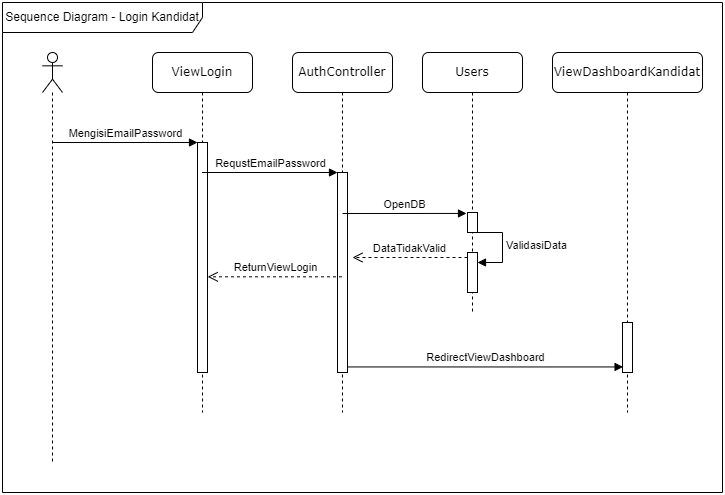

The diagram above was exported from draw.io. Its source (the exported page's mxGraphModel, read from the mxfile embedded in the PNG):
<mxGraphModel dx="1050" dy="618" grid="1" gridSize="10" guides="1" tooltips="1" connect="1" arrows="1" fold="1" page="1" pageScale="1" pageWidth="827" pageHeight="1169" math="0" shadow="0">
  <root>
    <mxCell id="0" />
    <mxCell id="1" parent="0" />
    <mxCell id="GNhfqN_5r3E-l9M7WVom-1" value="Sequence Diagram - Login Kandidat" style="shape=umlFrame;whiteSpace=wrap;html=1;pointerEvents=0;width=200;height=30;" parent="1" vertex="1">
      <mxGeometry x="80" y="190" width="720" height="490" as="geometry" />
    </mxCell>
    <mxCell id="GNhfqN_5r3E-l9M7WVom-2" value="" style="shape=umlLifeline;perimeter=lifelinePerimeter;whiteSpace=wrap;html=1;container=1;dropTarget=0;collapsible=0;recursiveResize=0;outlineConnect=0;portConstraint=eastwest;newEdgeStyle={&quot;curved&quot;:0,&quot;rounded&quot;:0};participant=umlActor;" parent="1" vertex="1">
      <mxGeometry x="120" y="240" width="20" height="410" as="geometry" />
    </mxCell>
    <mxCell id="GNhfqN_5r3E-l9M7WVom-3" value="ViewLogin" style="shape=umlLifeline;perimeter=lifelinePerimeter;whiteSpace=wrap;html=1;container=1;collapsible=0;recursiveResize=0;outlineConnect=0;rounded=1;shadow=0;comic=0;labelBackgroundColor=none;strokeWidth=1;fontFamily=Verdana;fontSize=12;align=center;" parent="1" vertex="1">
      <mxGeometry x="230" y="240" width="100" height="360" as="geometry" />
    </mxCell>
    <mxCell id="GNhfqN_5r3E-l9M7WVom-4" value="" style="html=1;points=[];perimeter=orthogonalPerimeter;rounded=0;shadow=0;comic=0;labelBackgroundColor=none;strokeWidth=1;fontFamily=Verdana;fontSize=12;align=center;" parent="GNhfqN_5r3E-l9M7WVom-3" vertex="1">
      <mxGeometry x="45" y="90" width="10" height="230" as="geometry" />
    </mxCell>
    <mxCell id="GNhfqN_5r3E-l9M7WVom-5" value="MengisiEmailPassword" style="html=1;verticalAlign=bottom;endArrow=block;curved=0;rounded=0;" parent="1" source="GNhfqN_5r3E-l9M7WVom-2" edge="1">
      <mxGeometry width="80" relative="1" as="geometry">
        <mxPoint x="160" y="330" as="sourcePoint" />
        <mxPoint x="275" y="330" as="targetPoint" />
      </mxGeometry>
    </mxCell>
    <mxCell id="GNhfqN_5r3E-l9M7WVom-6" value="AuthController" style="shape=umlLifeline;perimeter=lifelinePerimeter;whiteSpace=wrap;html=1;container=1;collapsible=0;recursiveResize=0;outlineConnect=0;rounded=1;shadow=0;comic=0;labelBackgroundColor=none;strokeWidth=1;fontFamily=Verdana;fontSize=12;align=center;" parent="1" vertex="1">
      <mxGeometry x="370" y="240" width="100" height="360" as="geometry" />
    </mxCell>
    <mxCell id="GNhfqN_5r3E-l9M7WVom-7" value="" style="html=1;points=[];perimeter=orthogonalPerimeter;rounded=0;shadow=0;comic=0;labelBackgroundColor=none;strokeWidth=1;fontFamily=Verdana;fontSize=12;align=center;" parent="GNhfqN_5r3E-l9M7WVom-6" vertex="1">
      <mxGeometry x="45" y="120" width="10" height="200" as="geometry" />
    </mxCell>
    <mxCell id="GNhfqN_5r3E-l9M7WVom-8" value="RequstEmailPassword" style="html=1;verticalAlign=bottom;endArrow=block;curved=0;rounded=0;entryX=-0.26;entryY=0.045;entryDx=0;entryDy=0;entryPerimeter=0;" parent="GNhfqN_5r3E-l9M7WVom-6" source="GNhfqN_5r3E-l9M7WVom-3" edge="1">
      <mxGeometry width="80" relative="1" as="geometry">
        <mxPoint x="-70" y="120" as="sourcePoint" />
        <mxPoint x="45.000000000000114" y="120" as="targetPoint" />
      </mxGeometry>
    </mxCell>
    <mxCell id="GNhfqN_5r3E-l9M7WVom-9" value="Users" style="shape=umlLifeline;perimeter=lifelinePerimeter;whiteSpace=wrap;html=1;container=1;collapsible=0;recursiveResize=0;outlineConnect=0;rounded=1;shadow=0;comic=0;labelBackgroundColor=none;strokeWidth=1;fontFamily=Verdana;fontSize=12;align=center;" parent="1" vertex="1">
      <mxGeometry x="500" y="240" width="100" height="260" as="geometry" />
    </mxCell>
    <mxCell id="GNhfqN_5r3E-l9M7WVom-10" value="" style="html=1;points=[];perimeter=orthogonalPerimeter;rounded=0;shadow=0;comic=0;labelBackgroundColor=none;strokeWidth=1;fontFamily=Verdana;fontSize=12;align=center;" parent="GNhfqN_5r3E-l9M7WVom-9" vertex="1">
      <mxGeometry x="45" y="160" width="10" height="20" as="geometry" />
    </mxCell>
    <mxCell id="GNhfqN_5r3E-l9M7WVom-11" value="" style="html=1;points=[[0,0,0,0,5],[0,1,0,0,-5],[1,0,0,0,5],[1,1,0,0,-5]];perimeter=orthogonalPerimeter;outlineConnect=0;targetShapes=umlLifeline;portConstraint=eastwest;newEdgeStyle={&quot;curved&quot;:0,&quot;rounded&quot;:0};" parent="GNhfqN_5r3E-l9M7WVom-9" vertex="1">
      <mxGeometry x="45" y="200" width="10" height="40" as="geometry" />
    </mxCell>
    <mxCell id="GNhfqN_5r3E-l9M7WVom-12" value="ValidasiData" style="html=1;align=left;spacingLeft=2;endArrow=block;rounded=0;edgeStyle=orthogonalEdgeStyle;curved=0;rounded=0;" parent="GNhfqN_5r3E-l9M7WVom-9" target="GNhfqN_5r3E-l9M7WVom-11" edge="1">
      <mxGeometry relative="1" as="geometry">
        <mxPoint x="50" y="180" as="sourcePoint" />
        <Array as="points">
          <mxPoint x="80" y="210" />
        </Array>
      </mxGeometry>
    </mxCell>
    <mxCell id="GNhfqN_5r3E-l9M7WVom-13" value="OpenDB" style="html=1;verticalAlign=bottom;endArrow=block;curved=0;rounded=0;entryX=-0.1;entryY=0.047;entryDx=0;entryDy=0;entryPerimeter=0;exitX=0.5;exitY=0.205;exitDx=0;exitDy=0;exitPerimeter=0;" parent="1" source="GNhfqN_5r3E-l9M7WVom-7" target="GNhfqN_5r3E-l9M7WVom-10" edge="1">
      <mxGeometry width="80" relative="1" as="geometry">
        <mxPoint x="430" y="400" as="sourcePoint" />
        <mxPoint x="580.0000000000001" y="390.69" as="targetPoint" />
      </mxGeometry>
    </mxCell>
    <mxCell id="GNhfqN_5r3E-l9M7WVom-14" value="ViewDashboardKandidat" style="shape=umlLifeline;perimeter=lifelinePerimeter;whiteSpace=wrap;html=1;container=1;collapsible=0;recursiveResize=0;outlineConnect=0;rounded=1;shadow=0;comic=0;labelBackgroundColor=none;strokeWidth=1;fontFamily=Verdana;fontSize=12;align=center;" parent="1" vertex="1">
      <mxGeometry x="630" y="240" width="150" height="360" as="geometry" />
    </mxCell>
    <mxCell id="GNhfqN_5r3E-l9M7WVom-15" value="" style="html=1;points=[];perimeter=orthogonalPerimeter;rounded=0;shadow=0;comic=0;labelBackgroundColor=none;strokeWidth=1;fontFamily=Verdana;fontSize=12;align=center;" parent="GNhfqN_5r3E-l9M7WVom-14" vertex="1">
      <mxGeometry x="70" y="270" width="10" height="50" as="geometry" />
    </mxCell>
    <mxCell id="GNhfqN_5r3E-l9M7WVom-16" value="DataTidakValid" style="html=1;verticalAlign=bottom;endArrow=open;dashed=1;endSize=8;curved=0;rounded=0;exitX=0;exitY=0;exitDx=0;exitDy=5;exitPerimeter=0;" parent="1" source="GNhfqN_5r3E-l9M7WVom-11" edge="1">
      <mxGeometry relative="1" as="geometry">
        <mxPoint x="550" y="450" as="sourcePoint" />
        <mxPoint x="430" y="445" as="targetPoint" />
      </mxGeometry>
    </mxCell>
    <mxCell id="GNhfqN_5r3E-l9M7WVom-17" value="ReturnViewLogin" style="html=1;verticalAlign=bottom;endArrow=open;dashed=1;endSize=8;curved=0;rounded=0;entryX=1.02;entryY=0.584;entryDx=0;entryDy=0;entryPerimeter=0;" parent="1" source="GNhfqN_5r3E-l9M7WVom-6" target="GNhfqN_5r3E-l9M7WVom-4" edge="1">
      <mxGeometry relative="1" as="geometry">
        <mxPoint x="400" y="460" as="sourcePoint" />
        <mxPoint x="320" y="460" as="targetPoint" />
      </mxGeometry>
    </mxCell>
    <mxCell id="GNhfqN_5r3E-l9M7WVom-18" value="RedirectViewDashboard" style="html=1;verticalAlign=bottom;endArrow=block;curved=0;rounded=0;entryX=0.06;entryY=0.889;entryDx=0;entryDy=0;entryPerimeter=0;" parent="1" source="GNhfqN_5r3E-l9M7WVom-7" target="GNhfqN_5r3E-l9M7WVom-15" edge="1">
      <mxGeometry width="80" relative="1" as="geometry">
        <mxPoint x="450" y="540" as="sourcePoint" />
        <mxPoint x="530" y="540" as="targetPoint" />
      </mxGeometry>
    </mxCell>
  </root>
</mxGraphModel>